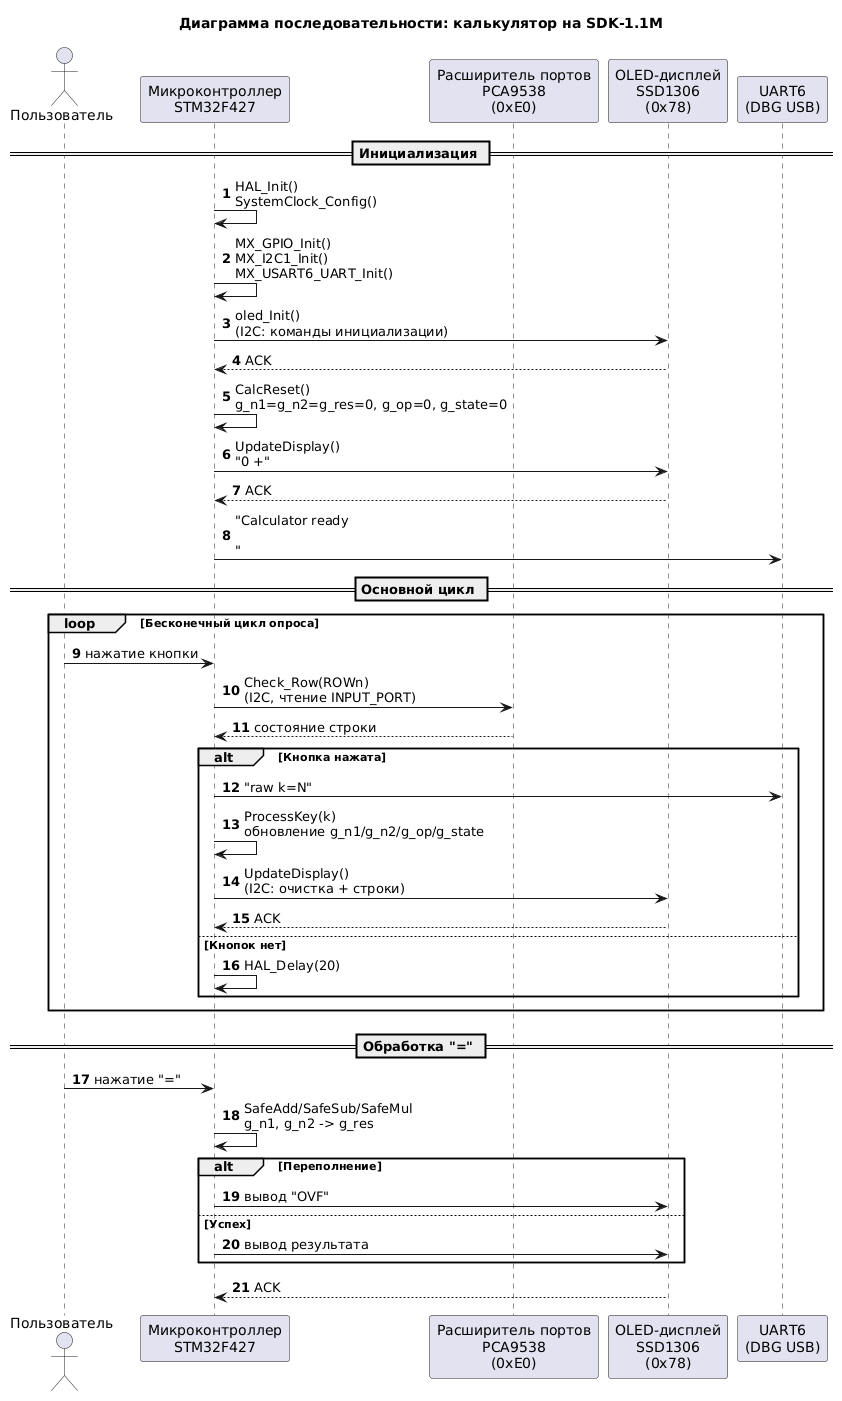

The diagram above was rendered by PlantUML. Its source (embedded in the PNG):
@startuml
autonumber
title Диаграмма последовательности: калькулятор на SDK-1.1M

actor "Пользователь" as User
participant "Микроконтроллер\nSTM32F427" as MCU
participant "Расширитель портов\nPCA9538\n(0xE0)" as PCA
participant "OLED-дисплей\nSSD1306\n(0x78)" as OLED
participant "UART6\n(DBG USB)" as UART

== Инициализация ==
MCU -> MCU: HAL_Init()\nSystemClock_Config()
MCU -> MCU: MX_GPIO_Init()\nMX_I2C1_Init()\nMX_USART6_UART_Init()
MCU -> OLED: oled_Init()\n(I2C: команды инициализации)
OLED --> MCU: ACK
MCU -> MCU: CalcReset()\ng_n1=g_n2=g_res=0, g_op=0, g_state=0
MCU -> OLED: UpdateDisplay()\n"0 +"
OLED --> MCU: ACK
MCU -> UART: "Calculator ready\r\n"

== Основной цикл ==
loop Бесконечный цикл опроса
  User -> MCU: нажатие кнопки
  MCU -> PCA: Check_Row(ROWn)\n(I2C, чтение INPUT_PORT)
  PCA --> MCU: состояние строки
  alt Кнопка нажата
    MCU -> UART: "raw k=N"
    MCU -> MCU: ProcessKey(k)\nобновление g_n1/g_n2/g_op/g_state
    MCU -> OLED: UpdateDisplay()\n(I2C: очистка + строки)
    OLED --> MCU: ACK
  else Кнопок нет
    MCU -> MCU: HAL_Delay(20)
  end
end

== Обработка "=" ==
User -> MCU: нажатие "="
MCU -> MCU: SafeAdd/SafeSub/SafeMul\ng_n1, g_n2 -> g_res
alt Переполнение
  MCU -> OLED: вывод "OVF"
else Успех
  MCU -> OLED: вывод результата
end
OLED --> MCU: ACK
@enduml